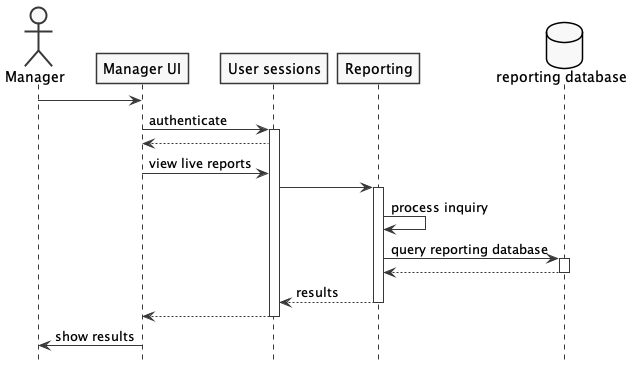

The diagram above was rendered by PlantUML. Its source (embedded in the PNG):
@startuml View Live Reports
skinparam shadowing false
skinparam monochrome true
hide footbox

actor Manager
participant "Manager UI" as UI
participant "User sessions" as sessions
participant "Reporting" as reporting
database "reporting database" as db

Manager -> UI
UI -> sessions: authenticate
activate sessions
UI <-- sessions
UI -> sessions: view live reports
sessions -> reporting
activate reporting
reporting -> reporting: process inquiry
reporting -> db: query reporting database
activate db
reporting <-- db
deactivate db
sessions <-- reporting: results
deactivate reporting

UI <-- sessions: 
deactivate sessions
UI -> Manager: show results

@enduml